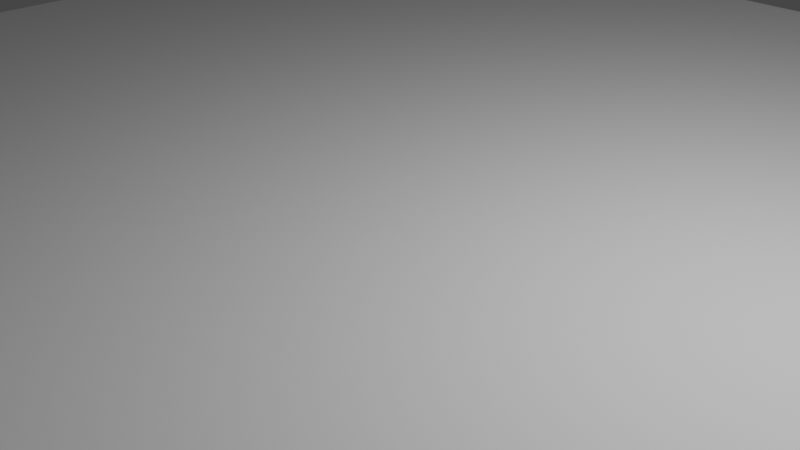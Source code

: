 # Source: untitled.blend  (saved by Blender 2.81.16; exported with 4.5.12 LTS)
import bpy
from mathutils import Matrix  # noqa: F401  (used for matrix-valued properties, if any)

bpy.ops.wm.read_factory_settings(use_empty=True)
scene = bpy.context.scene
scene.name = 'Scene'

# ---- collections
col_collection = bpy.data.collections.new('Collection'); scene.collection.children.link(col_collection)

# ---- materials (node trees are filled in below, after node groups)
mat_material_002 = bpy.data.materials.new('Material.002')
mat_material_002.use_transparent_shadow = False

# ---- material node trees
mat_material_002.use_nodes = True; mat_material_002.node_tree.nodes.clear()
_N = mat_material_002.node_tree.nodes; _L = mat_material_002.node_tree.links
n0 = _N.new('ShaderNodeOutputMaterial'); n0.name = 'Material Output'; n0.location = (300, 300)
n1 = _N.new('ShaderNodeBsdfPrincipled'); n1.name = 'Principled BSDF'; n1.location = (10, 300)
n1.distribution = 'GGX'
n1.subsurface_method = 'BURLEY'
n1.inputs[3].default_value = 1.45
n1.inputs[27].default_value = (0.0, 0.0, 0.0, 1.0)
n1.inputs[28].default_value = 1.0
_L.new(n1.outputs[0], n0.inputs[0])
n0.is_active_output = True

# ---- world
world_world = bpy.data.worlds.new('World'); scene.world = world_world
world_world.use_nodes = True; world_world.node_tree.nodes.clear()
_N = world_world.node_tree.nodes; _L = world_world.node_tree.links
n0 = _N.new('ShaderNodeOutputWorld'); n0.name = 'World Output'; n0.location = (300, 300)
n1 = _N.new('ShaderNodeBackground'); n1.name = 'Background'; n1.location = (10, 300)
n1.inputs[0].default_value = (0.05088, 0.05088, 0.05088, 1.0)
_L.new(n1.outputs[0], n0.inputs[0])
n0.is_active_output = True
world_world.color = (0.05088, 0.05088, 0.05088)
world_world.use_sun_shadow = False
world_world.sun_shadow_jitter_overblur = 0.0

# ---- cameras
cam_camera = bpy.data.cameras.new('Camera')
cam_camera.clip_end = 100.0
cam_camera.ortho_scale = 7.314

# ---- lights
light_light = bpy.data.lights.new('Light', 'POINT')
light_light.transmission_factor = 0.0
light_light.energy = 1000.0
light_light.shadow_soft_size = 0.1
light_light.shadow_maximum_resolution = 0.006
light_light.use_absolute_resolution = True

# ---- meshes
me_plane = bpy.data.meshes.new('Plane')
me_plane.from_pydata([(-10.0, -10.0, 0.0), (10.0, -10.0, 0.0), (-10.0, 10.0, 0.0), (10.0, 10.0, 0.0)], [], [(0, 1, 3, 2)])
_uv = me_plane.uv_layers.new(name='UVMap')
_uv.uv.foreach_set('vector', [0.0, 0.0, 1.0, 0.0, 1.0, 1.0, 0.0, 1.0])
me_plane.use_remesh_fix_poles = True
me_plane.use_remesh_preserve_attributes = False
me_plane.use_mirror_vertex_groups = False
me_plane.update()

# ---- curves / text
cu_nurbscurve = bpy.data.curves.new('NurbsCurve', 'CURVE')
cu_nurbscurve.dimensions = '3D'
_sp = cu_nurbscurve.splines.new('NURBS'); _sp.points.add(6)
_sp.points.foreach_set('co', [-1.5, 0.0, 0.0, 1.0, -1.0, 1.0, 0.0, 1.0, 1.0, 1.0, 0.0, 1.0, 1.5, 0.0, 0.0, 1.0, 2.72, -1.168, -0.6094, 1.0, 3.073, -0.4213, -1.723, 1.0, 1.429, 2.071, -1.696, 1.0])
_sp.order_v = 0
cu_nurbscurve.materials.append(mat_material_002)
cu_nurbscurve.use_path = True
cu_nurbscurve.use_path_clamp = True
cu_nurbscurve.fill_mode = 'FULL'

# ---- objects
ob_light = bpy.data.objects.new('Light', light_light)
ob_camera = bpy.data.objects.new('Camera', cam_camera)
ob_plane = bpy.data.objects.new('Plane', me_plane)
ob_nurbscurve = bpy.data.objects.new('NurbsCurve', cu_nurbscurve)

# ---- transforms, parenting, visibility, modifiers, constraints
ob_light.location = (4.076, 1.005, 5.904)
ob_light.rotation_euler = (0.6503, 0.05522, 1.866)
ob_light.lock_rotations_4d = False
ob_light.empty_display_type = 'ARROWS'
ob_light.color = (0.0, 0.0, 0.0, 0.0)
ob_light.lineart.crease_threshold = 0.0
ob_camera.location = (7.359, -6.926, 4.958)
ob_camera.rotation_euler = (1.109, 0.0, 0.8149)
ob_camera.lock_rotations_4d = False
ob_camera.empty_display_type = 'ARROWS'
ob_camera.color = (0.0, 0.0, 0.0, 0.0)
ob_camera.display_type = 'WIRE'
ob_camera.lineart.crease_threshold = 0.0
ob_plane.location = (0.0, 0.0, 0.0)
ob_plane.lineart.crease_threshold = 0.0
ob_nurbscurve.location = (0.0, 0.0, 0.0)
ob_nurbscurve.lineart.crease_threshold = 0.0

# ---- collection membership
col_collection.objects.link(ob_light)
col_collection.objects.link(ob_camera)
col_collection.objects.link(ob_plane)
col_collection.objects.link(ob_nurbscurve)

# ---- scene / render settings (as saved in the file)
scene.camera = ob_camera
scene.frame_start = 1; scene.frame_end = 250; scene.frame_set(1)
scene.render.engine = 'BLENDER_EEVEE_NEXT'
scene.cycles.use_denoising = False
scene.cycles.samples = 128
scene.cycles.sampling_pattern = 'TABULATED_SOBOL'
scene.cycles.use_adaptive_sampling = False
scene.cycles.use_light_tree = False
scene.view_settings.view_transform = 'Filmic'
bpy.context.view_layer.update()
